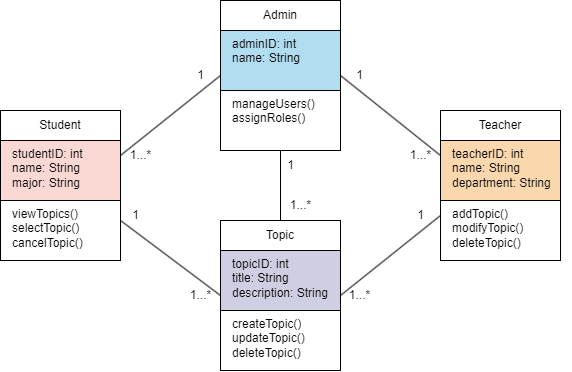

The diagram above was exported from draw.io. Its source (the exported page's mxGraphModel, read from the mxfile embedded in the PNG):
<mxGraphModel dx="784" dy="552" grid="1" gridSize="10" guides="1" tooltips="1" connect="1" arrows="1" fold="1" page="1" pageScale="1" pageWidth="827" pageHeight="1169" background="none" math="0" shadow="0">
  <root>
    <mxCell id="0" />
    <mxCell id="1" parent="0" />
    <mxCell id="23" value="" style="group" vertex="1" connectable="0" parent="1">
      <mxGeometry x="500" y="200" width="130" height="150" as="geometry" />
    </mxCell>
    <mxCell id="13" value="" style="rounded=0;whiteSpace=wrap;html=1;" vertex="1" parent="23">
      <mxGeometry y="90" width="120" height="60" as="geometry" />
    </mxCell>
    <mxCell id="2" value="" style="rounded=0;whiteSpace=wrap;html=1;fillColor=#fad7ac;strokeColor=default;" vertex="1" parent="23">
      <mxGeometry y="30" width="120" height="60" as="geometry" />
    </mxCell>
    <mxCell id="3" value="teacherID: int&lt;br&gt;name: String&lt;br&gt;department: String" style="text;whiteSpace=wrap;html=1;" vertex="1" parent="23">
      <mxGeometry x="10" y="30" width="120" height="50" as="geometry" />
    </mxCell>
    <mxCell id="4" value="addTopic()&lt;br&gt;modifyTopic()&lt;br&gt;deleteTopic()" style="text;whiteSpace=wrap;html=1;" vertex="1" parent="23">
      <mxGeometry x="10" y="90" width="120" height="40" as="geometry" />
    </mxCell>
    <mxCell id="12" value="Teacher" style="rounded=0;whiteSpace=wrap;html=1;" vertex="1" parent="23">
      <mxGeometry width="120" height="30" as="geometry" />
    </mxCell>
    <mxCell id="27" value="" style="group" vertex="1" connectable="0" parent="1">
      <mxGeometry x="280" y="90" width="130" height="180" as="geometry" />
    </mxCell>
    <mxCell id="8" value="Admin" style="rounded=0;whiteSpace=wrap;html=1;" vertex="1" parent="27">
      <mxGeometry width="120" height="30" as="geometry" />
    </mxCell>
    <mxCell id="16" value="" style="rounded=0;whiteSpace=wrap;html=1;fillColor=#b1ddf0;strokeColor=default;" vertex="1" parent="27">
      <mxGeometry y="30" width="120" height="60" as="geometry" />
    </mxCell>
    <mxCell id="17" value="" style="rounded=0;whiteSpace=wrap;html=1;" vertex="1" parent="27">
      <mxGeometry y="90" width="120" height="60" as="geometry" />
    </mxCell>
    <mxCell id="9" value="adminID: int&lt;br&gt;name: String" style="text;whiteSpace=wrap;html=1;" vertex="1" parent="27">
      <mxGeometry x="10" y="30" width="105" height="50" as="geometry" />
    </mxCell>
    <mxCell id="10" value="manageUsers()&lt;br&gt;assignRoles()" style="text;whiteSpace=wrap;html=1;" vertex="1" parent="27">
      <mxGeometry x="10" y="90" width="110" height="50" as="geometry" />
    </mxCell>
    <mxCell id="35" value="1" style="text;html=1;align=center;verticalAlign=middle;resizable=0;points=[];autosize=1;strokeColor=none;fillColor=none;" vertex="1" parent="27">
      <mxGeometry x="55" y="150" width="30" height="30" as="geometry" />
    </mxCell>
    <mxCell id="28" value="" style="group" vertex="1" connectable="0" parent="1">
      <mxGeometry x="280" y="310" width="120" height="150" as="geometry" />
    </mxCell>
    <mxCell id="18" value="Topic" style="rounded=0;whiteSpace=wrap;html=1;" vertex="1" parent="28">
      <mxGeometry width="120" height="30" as="geometry" />
    </mxCell>
    <mxCell id="21" value="" style="rounded=0;whiteSpace=wrap;html=1;fillColor=#d0cee2;strokeColor=default;" vertex="1" parent="28">
      <mxGeometry y="30" width="120" height="60" as="geometry" />
    </mxCell>
    <mxCell id="22" value="" style="rounded=0;whiteSpace=wrap;html=1;" vertex="1" parent="28">
      <mxGeometry y="90" width="120" height="60" as="geometry" />
    </mxCell>
    <mxCell id="19" value="topicID: int&lt;br&gt;title: String&lt;br&gt;description: String" style="text;whiteSpace=wrap;html=1;" vertex="1" parent="28">
      <mxGeometry x="10" y="30" width="110" height="90" as="geometry" />
    </mxCell>
    <mxCell id="20" value="createTopic()&lt;br&gt;updateTopic()&lt;br&gt;deleteTopic()" style="text;whiteSpace=wrap;html=1;" vertex="1" parent="28">
      <mxGeometry x="10" y="90" width="110" height="40" as="geometry" />
    </mxCell>
    <mxCell id="29" value="" style="group" vertex="1" connectable="0" parent="1">
      <mxGeometry x="60" y="200" width="120" height="150" as="geometry" />
    </mxCell>
    <mxCell id="5" value="Student" style="rounded=0;whiteSpace=wrap;html=1;" vertex="1" parent="29">
      <mxGeometry width="120" height="30" as="geometry" />
    </mxCell>
    <mxCell id="14" value="" style="rounded=0;whiteSpace=wrap;html=1;fillColor=#fad9d5;strokeColor=default;" vertex="1" parent="29">
      <mxGeometry y="30" width="120" height="60" as="geometry" />
    </mxCell>
    <mxCell id="15" value="" style="rounded=0;whiteSpace=wrap;html=1;" vertex="1" parent="29">
      <mxGeometry y="90" width="120" height="60" as="geometry" />
    </mxCell>
    <mxCell id="6" value="studentID: int&lt;br&gt;name: String&lt;br&gt;major: String" style="text;whiteSpace=wrap;html=1;" vertex="1" parent="29">
      <mxGeometry x="10" y="30" width="100" height="90" as="geometry" />
    </mxCell>
    <mxCell id="7" value="viewTopics()&lt;br&gt;selectTopic()&lt;br&gt;cancelTopic()" style="text;whiteSpace=wrap;html=1;" vertex="1" parent="29">
      <mxGeometry x="10" y="90" width="110" height="40" as="geometry" />
    </mxCell>
    <mxCell id="31" value="" style="endArrow=none;html=1;entryX=0;entryY=0.75;entryDx=0;entryDy=0;exitX=1;exitY=0.25;exitDx=0;exitDy=0;" edge="1" parent="1" source="14" target="16">
      <mxGeometry width="50" height="50" relative="1" as="geometry">
        <mxPoint x="200" y="300" as="sourcePoint" />
        <mxPoint x="250" y="250" as="targetPoint" />
      </mxGeometry>
    </mxCell>
    <mxCell id="32" value="" style="endArrow=none;html=1;entryX=0.5;entryY=1;entryDx=0;entryDy=0;exitX=0.5;exitY=0;exitDx=0;exitDy=0;" edge="1" parent="1" source="18" target="17">
      <mxGeometry width="50" height="50" relative="1" as="geometry">
        <mxPoint x="310" y="320" as="sourcePoint" />
        <mxPoint x="360" y="270" as="targetPoint" />
      </mxGeometry>
    </mxCell>
    <mxCell id="33" value="" style="endArrow=none;html=1;exitX=0;exitY=0.25;exitDx=0;exitDy=0;entryX=1;entryY=0.75;entryDx=0;entryDy=0;" edge="1" parent="1" source="2" target="16">
      <mxGeometry width="50" height="50" relative="1" as="geometry">
        <mxPoint x="550" y="270" as="sourcePoint" />
        <mxPoint x="440" y="160" as="targetPoint" />
      </mxGeometry>
    </mxCell>
    <mxCell id="34" value="1" style="text;html=1;align=center;verticalAlign=middle;resizable=0;points=[];autosize=1;strokeColor=none;fillColor=none;" vertex="1" parent="1">
      <mxGeometry x="404" y="150" width="30" height="30" as="geometry" />
    </mxCell>
    <mxCell id="36" value="1" style="text;html=1;align=center;verticalAlign=middle;resizable=0;points=[];autosize=1;strokeColor=none;fillColor=none;" vertex="1" parent="1">
      <mxGeometry x="245" y="150" width="30" height="30" as="geometry" />
    </mxCell>
    <mxCell id="37" value="1...*" style="text;html=1;align=center;verticalAlign=middle;resizable=0;points=[];autosize=1;strokeColor=none;fillColor=none;" vertex="1" parent="1">
      <mxGeometry x="460" y="230" width="40" height="30" as="geometry" />
    </mxCell>
    <mxCell id="38" value="1...*" style="text;html=1;align=center;verticalAlign=middle;resizable=0;points=[];autosize=1;strokeColor=none;fillColor=none;" vertex="1" parent="1">
      <mxGeometry x="340" y="280" width="40" height="30" as="geometry" />
    </mxCell>
    <mxCell id="39" value="1...*" style="text;html=1;align=center;verticalAlign=middle;resizable=0;points=[];autosize=1;strokeColor=none;fillColor=none;" vertex="1" parent="1">
      <mxGeometry x="180" y="230" width="40" height="30" as="geometry" />
    </mxCell>
    <mxCell id="41" value="" style="endArrow=none;html=1;entryX=0;entryY=0.25;entryDx=0;entryDy=0;exitX=1;exitY=0.5;exitDx=0;exitDy=0;" edge="1" parent="1" source="19" target="13">
      <mxGeometry width="50" height="50" relative="1" as="geometry">
        <mxPoint x="410" y="440" as="sourcePoint" />
        <mxPoint x="460" y="390" as="targetPoint" />
      </mxGeometry>
    </mxCell>
    <mxCell id="42" value="" style="endArrow=none;html=1;entryX=0;entryY=0.75;entryDx=0;entryDy=0;exitX=1;exitY=0.5;exitDx=0;exitDy=0;" edge="1" parent="1" source="7" target="21">
      <mxGeometry width="50" height="50" relative="1" as="geometry">
        <mxPoint x="200" y="440" as="sourcePoint" />
        <mxPoint x="250" y="390" as="targetPoint" />
      </mxGeometry>
    </mxCell>
    <mxCell id="43" value="1...*" style="text;html=1;align=center;verticalAlign=middle;resizable=0;points=[];autosize=1;strokeColor=none;fillColor=none;" vertex="1" parent="1">
      <mxGeometry x="399" y="370" width="40" height="30" as="geometry" />
    </mxCell>
    <mxCell id="44" value="1" style="text;html=1;align=center;verticalAlign=middle;resizable=0;points=[];autosize=1;strokeColor=none;fillColor=none;" vertex="1" parent="1">
      <mxGeometry x="465" y="290" width="30" height="30" as="geometry" />
    </mxCell>
    <mxCell id="45" value="1...*" style="text;html=1;align=center;verticalAlign=middle;resizable=0;points=[];autosize=1;strokeColor=none;fillColor=none;" vertex="1" parent="1">
      <mxGeometry x="240" y="370" width="40" height="30" as="geometry" />
    </mxCell>
    <mxCell id="47" value="1" style="text;html=1;align=center;verticalAlign=middle;resizable=0;points=[];autosize=1;strokeColor=none;fillColor=none;" vertex="1" parent="1">
      <mxGeometry x="180" y="290" width="30" height="30" as="geometry" />
    </mxCell>
  </root>
</mxGraphModel>